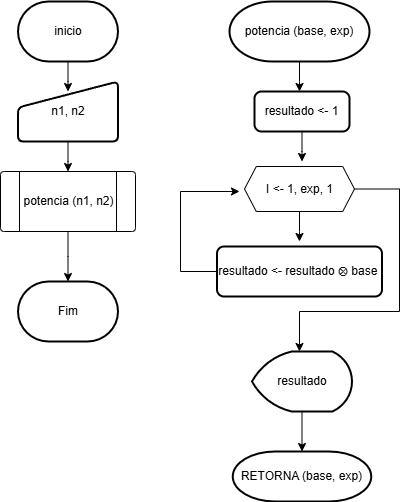

The diagram above was exported from draw.io. Its source (the exported page's mxGraphModel, read from the mxfile embedded in the PNG):
<mxGraphModel dx="852" dy="513" grid="1" gridSize="10" guides="1" tooltips="1" connect="1" arrows="1" fold="1" page="1" pageScale="1" pageWidth="827" pageHeight="1169" math="0" shadow="0">
  <root>
    <mxCell id="0" />
    <mxCell id="1" parent="0" />
    <mxCell id="xpimrLuyDqZJN-J0OqdP-22" style="edgeStyle=orthogonalEdgeStyle;rounded=0;orthogonalLoop=1;jettySize=auto;html=1;" edge="1" parent="1" source="xpimrLuyDqZJN-J0OqdP-23">
      <mxGeometry relative="1" as="geometry">
        <mxPoint x="389" y="150" as="targetPoint" />
      </mxGeometry>
    </mxCell>
    <mxCell id="xpimrLuyDqZJN-J0OqdP-23" value="potencia (base, exp)" style="strokeWidth=2;html=1;shape=mxgraph.flowchart.terminator;whiteSpace=wrap;" vertex="1" parent="1">
      <mxGeometry x="319" y="60" width="140" height="60" as="geometry" />
    </mxCell>
    <mxCell id="xpimrLuyDqZJN-J0OqdP-24" style="edgeStyle=orthogonalEdgeStyle;rounded=0;orthogonalLoop=1;jettySize=auto;html=1;" edge="1" parent="1" source="xpimrLuyDqZJN-J0OqdP-25">
      <mxGeometry relative="1" as="geometry">
        <mxPoint x="157.5" y="150" as="targetPoint" />
      </mxGeometry>
    </mxCell>
    <mxCell id="xpimrLuyDqZJN-J0OqdP-25" value="inicio" style="strokeWidth=2;html=1;shape=mxgraph.flowchart.terminator;whiteSpace=wrap;" vertex="1" parent="1">
      <mxGeometry x="107.5" y="60" width="100" height="60" as="geometry" />
    </mxCell>
    <mxCell id="xpimrLuyDqZJN-J0OqdP-26" style="edgeStyle=orthogonalEdgeStyle;rounded=0;orthogonalLoop=1;jettySize=auto;html=1;" edge="1" parent="1" source="xpimrLuyDqZJN-J0OqdP-27">
      <mxGeometry relative="1" as="geometry">
        <mxPoint x="157.5" y="230" as="targetPoint" />
      </mxGeometry>
    </mxCell>
    <mxCell id="xpimrLuyDqZJN-J0OqdP-27" value="n1, n2" style="html=1;strokeWidth=2;shape=manualInput;whiteSpace=wrap;rounded=1;size=26;arcSize=11;" vertex="1" parent="1">
      <mxGeometry x="107.5" y="140" width="100" height="60" as="geometry" />
    </mxCell>
    <mxCell id="xpimrLuyDqZJN-J0OqdP-28" style="edgeStyle=orthogonalEdgeStyle;rounded=0;orthogonalLoop=1;jettySize=auto;html=1;" edge="1" parent="1" source="xpimrLuyDqZJN-J0OqdP-29">
      <mxGeometry relative="1" as="geometry">
        <mxPoint x="157.5" y="340" as="targetPoint" />
      </mxGeometry>
    </mxCell>
    <mxCell id="xpimrLuyDqZJN-J0OqdP-29" value="" style="verticalLabelPosition=bottom;verticalAlign=top;html=1;shape=process;whiteSpace=wrap;rounded=1;size=0.14;arcSize=6;" vertex="1" parent="1">
      <mxGeometry x="90" y="230" width="135" height="60" as="geometry" />
    </mxCell>
    <mxCell id="xpimrLuyDqZJN-J0OqdP-30" value="potencia (n1, n2)" style="text;html=1;align=center;verticalAlign=middle;resizable=0;points=[];autosize=1;strokeColor=none;fillColor=none;" vertex="1" parent="1">
      <mxGeometry x="102.5" y="245" width="110" height="30" as="geometry" />
    </mxCell>
    <mxCell id="xpimrLuyDqZJN-J0OqdP-31" value="Fim" style="strokeWidth=2;html=1;shape=mxgraph.flowchart.terminator;whiteSpace=wrap;" vertex="1" parent="1">
      <mxGeometry x="107.5" y="340" width="100" height="60" as="geometry" />
    </mxCell>
    <mxCell id="xpimrLuyDqZJN-J0OqdP-32" style="edgeStyle=orthogonalEdgeStyle;rounded=0;orthogonalLoop=1;jettySize=auto;html=1;" edge="1" parent="1" source="xpimrLuyDqZJN-J0OqdP-34">
      <mxGeometry relative="1" as="geometry">
        <mxPoint x="389" y="300" as="targetPoint" />
      </mxGeometry>
    </mxCell>
    <mxCell id="xpimrLuyDqZJN-J0OqdP-33" style="edgeStyle=orthogonalEdgeStyle;rounded=0;orthogonalLoop=1;jettySize=auto;html=1;" edge="1" parent="1" source="xpimrLuyDqZJN-J0OqdP-34">
      <mxGeometry relative="1" as="geometry">
        <mxPoint x="389" y="410" as="targetPoint" />
        <Array as="points">
          <mxPoint x="489" y="248" />
          <mxPoint x="489" y="370" />
        </Array>
      </mxGeometry>
    </mxCell>
    <mxCell id="xpimrLuyDqZJN-J0OqdP-34" value="" style="verticalLabelPosition=bottom;verticalAlign=top;html=1;shape=hexagon;perimeter=hexagonPerimeter2;arcSize=6;size=0.10714285714285714;" vertex="1" parent="1">
      <mxGeometry x="334" y="225" width="110" height="45" as="geometry" />
    </mxCell>
    <mxCell id="xpimrLuyDqZJN-J0OqdP-35" value="I &amp;lt;- 1, exp, 1" style="text;html=1;align=center;verticalAlign=middle;resizable=0;points=[];autosize=1;strokeColor=none;fillColor=none;" vertex="1" parent="1">
      <mxGeometry x="344" y="232.5" width="90" height="30" as="geometry" />
    </mxCell>
    <mxCell id="xpimrLuyDqZJN-J0OqdP-36" style="edgeStyle=orthogonalEdgeStyle;rounded=0;orthogonalLoop=1;jettySize=auto;html=1;" edge="1" parent="1" source="xpimrLuyDqZJN-J0OqdP-37">
      <mxGeometry relative="1" as="geometry">
        <mxPoint x="329" y="250" as="targetPoint" />
        <Array as="points">
          <mxPoint x="270" y="330" />
        </Array>
      </mxGeometry>
    </mxCell>
    <mxCell id="xpimrLuyDqZJN-J0OqdP-37" value="resultado &amp;lt;- resultado ⨂&amp;nbsp;base&amp;nbsp;" style="rounded=1;whiteSpace=wrap;html=1;absoluteArcSize=1;arcSize=14;strokeWidth=2;" vertex="1" parent="1">
      <mxGeometry x="306.5" y="305" width="165" height="50" as="geometry" />
    </mxCell>
    <mxCell id="xpimrLuyDqZJN-J0OqdP-38" style="edgeStyle=orthogonalEdgeStyle;rounded=0;orthogonalLoop=1;jettySize=auto;html=1;entryX=0.5;entryY=0;entryDx=0;entryDy=0;entryPerimeter=0;" edge="1" parent="1" source="xpimrLuyDqZJN-J0OqdP-39" target="xpimrLuyDqZJN-J0OqdP-40">
      <mxGeometry relative="1" as="geometry">
        <mxPoint x="389" y="560" as="targetPoint" />
      </mxGeometry>
    </mxCell>
    <mxCell id="xpimrLuyDqZJN-J0OqdP-39" value="resultado" style="strokeWidth=2;html=1;shape=mxgraph.flowchart.display;whiteSpace=wrap;" vertex="1" parent="1">
      <mxGeometry x="341.5" y="410" width="100" height="60" as="geometry" />
    </mxCell>
    <mxCell id="xpimrLuyDqZJN-J0OqdP-40" value="RETORNA (base, exp)" style="strokeWidth=2;html=1;shape=mxgraph.flowchart.terminator;whiteSpace=wrap;" vertex="1" parent="1">
      <mxGeometry x="322.25" y="510" width="138.5" height="50" as="geometry" />
    </mxCell>
    <mxCell id="xpimrLuyDqZJN-J0OqdP-41" style="edgeStyle=orthogonalEdgeStyle;rounded=0;orthogonalLoop=1;jettySize=auto;html=1;" edge="1" parent="1" source="xpimrLuyDqZJN-J0OqdP-42">
      <mxGeometry relative="1" as="geometry">
        <mxPoint x="391.5" y="220" as="targetPoint" />
      </mxGeometry>
    </mxCell>
    <mxCell id="xpimrLuyDqZJN-J0OqdP-42" value="resultado &amp;lt;- 1" style="rounded=1;whiteSpace=wrap;html=1;absoluteArcSize=1;arcSize=14;strokeWidth=2;" vertex="1" parent="1">
      <mxGeometry x="344" y="150" width="95" height="40" as="geometry" />
    </mxCell>
  </root>
</mxGraphModel>